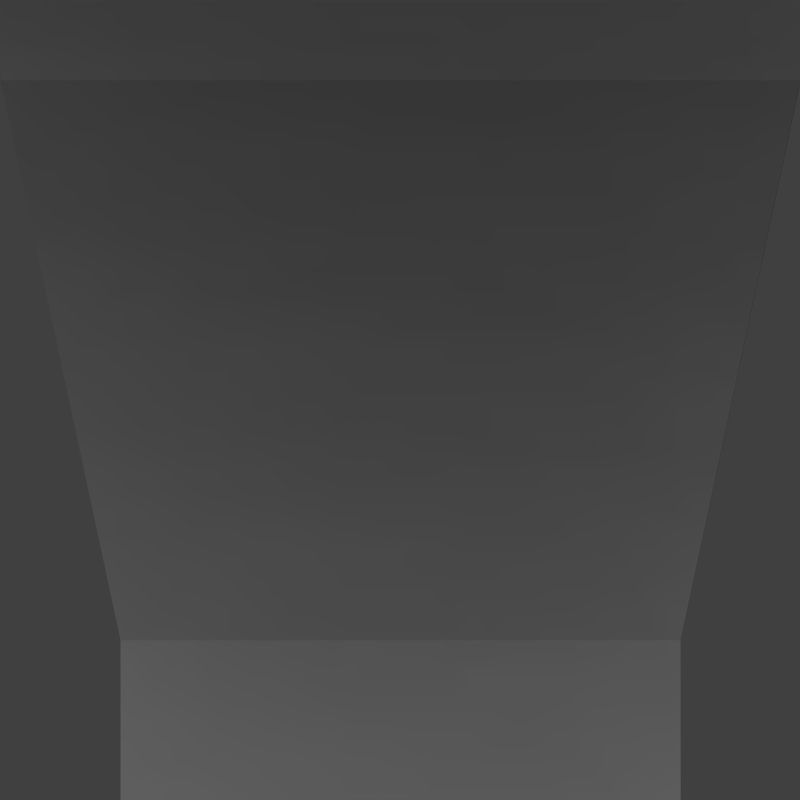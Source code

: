 # Source: chute.blend  (saved by Blender 2.74.0; exported with 4.5.12 LTS)
import bpy
from mathutils import Matrix  # noqa: F401  (used for matrix-valued properties, if any)

bpy.ops.wm.read_factory_settings(use_empty=True)
scene = bpy.context.scene
scene.name = 'Scene'

# ---- collections
col_collection_1 = bpy.data.collections.new('Collection 1'); scene.collection.children.link(col_collection_1)

# ---- images (referenced by path relative to the original .blend; pixels are not part of the script)
import os
ASSET_DIR = os.environ.get("B2B_ASSET_DIR", "")  # directory of the original .blend (textures are referenced by path, not embedded)
HERE = os.path.dirname(os.path.abspath(__file__))  # packed textures are extracted next to this script under _unpacked/

def load_image(name, relpath, width, height, colorspace="sRGB"):
    """Load a texture the original file referenced (path relative to the .blend, or extracted next to this script)."""
    p = next((c for c in (os.path.join(HERE, relpath), os.path.join(ASSET_DIR, relpath)) if relpath and os.path.exists(c)), "")
    if p:
        img = bpy.data.images.load(p, check_existing=True)
        img.name = name
    else:  # same state as the original file: an image datablock whose file is absent (Cycles renders it pink)
        img = bpy.data.images.new(name, width, height)
        img.source = "FILE"
        img.filepath = "//" + (relpath or name)
    img.colorspace_settings.name = colorspace
    return img
img_conveyor = load_image('conveyor', '_unpacked/conveyor.5b11bb3e.png', 512, 512, 'sRGB')

# ---- materials (node trees are filled in below, after node groups)
mat_conveyor = bpy.data.materials.new('Conveyor')
mat_conveyor.alpha_threshold = 0.0
mat_conveyor.roughness = 0.5
mat_conveyor.line_color = (0.0, 0.0, 0.0, 1.0)

# ---- material node trees
mat_conveyor.use_nodes = True; mat_conveyor.node_tree.nodes.clear()
_N = mat_conveyor.node_tree.nodes; _L = mat_conveyor.node_tree.links
n0 = _N.new('ShaderNodeOutputMaterial'); n0.name = 'Material Output'; n0.location = (300, 300)
n0.width = 120
n1 = _N.new('ShaderNodeBsdfDiffuse'); n1.name = 'Diffuse BSDF'; n1.location = (10, 300)
n2 = _N.new('ShaderNodeTexImage'); n2.name = 'Image Texture'; n2.location = (-190, 300)
n2.width = 150
n2.image = img_conveyor
_L.new(n1.outputs[0], n0.inputs[0])
_L.new(n2.outputs[0], n1.inputs[0])
n0.is_active_output = True

# ---- world
world_world = bpy.data.worlds.new('World'); scene.world = world_world
world_world.color = (0.05088, 0.05088, 0.05088)
world_world.use_sun_shadow = False
world_world.sun_shadow_jitter_overblur = 0.0
world_world.cycles.sampling_method = 'MANUAL'
world_world.cycles.sample_map_resolution = 256

# ---- cameras
cam_camera = bpy.data.cameras.new('Camera')
cam_camera.clip_end = 100.0
cam_camera.lens = 35.0
cam_camera.sensor_width = 32.0
cam_camera.sensor_height = 18.0
cam_camera.display_size = 2.0
cam_camera.dof.focus_distance = 0.0
cam_camera_001 = bpy.data.cameras.new('Camera.001')
cam_camera_001.type = 'ORTHO'
cam_camera_001.clip_end = 100.0
cam_camera_001.lens = 35.0
cam_camera_001.sensor_width = 32.0
cam_camera_001.sensor_height = 18.0
cam_camera_001.ortho_scale = 1.0
cam_camera_001.display_size = 2.0
cam_camera_001.dof.focus_distance = 0.0

# ---- lights
light_sun = bpy.data.lights.new('Sun', 'SUN')
light_sun.transmission_factor = 0.0
light_sun.angle = 0.1993
light_sun.energy = 2.0
light_sun.shadow_buffer_clip_start = 0.5
light_sun.shadow_soft_size = 0.1
light_sun.shadow_cascade_max_distance = 1000.0
light_sun.cycles.use_multiple_importance_sampling = False

# ---- meshes
me_chutemdl = bpy.data.meshes.new('chutemdl')
me_chutemdl.from_pydata([(0.15, -0.85, 0.0), (0.15, -0.15, 0.0), (0.85, -0.15, 0.0), (0.85, -0.85, 0.0), (2.98e-08, -1.0, 1.0), (2.98e-08, 5.96e-08, 1.0), (1.0, 5.96e-08, 1.0), (1.0, -1.0, 1.0), (2.98e-08, 5.96e-08, 0.9), (2.98e-08, -1.0, 0.9), (1.0, 5.96e-08, 0.9), (1.0, -1.0, 0.9), (0.15, -0.15, 0.2), (0.85, -0.15, 0.2), (0.85, -0.85, 0.2), (0.15, -0.85, 0.2), (0.9, -0.1, 0.5), (0.1, -0.1, 0.5), (0.1, -0.9, 0.5), (0.9, -0.9, 0.5), (0.1, -0.1, 1.0), (0.9, -0.1, 0.9), (0.9, -0.9, 0.5), (0.1, -0.1, 0.5), (0.9, -0.9, 0.9), (0.1, -0.9, 0.5), (0.9, -0.9, 0.5), (0.1, -0.9, 0.5), (0.9, -0.1, 0.5), (0.1, -0.1, 0.5), (0.9, -0.1, 1.0), (0.1, -0.9, 1.0), (0.1, -0.9, 0.9), (0.1, -0.1, 0.9), (0.9, -0.1, 0.5), (0.9, -0.9, 1.0), (0.729, -0.729, 0.7297), (0.729, -0.271, 0.7297), (0.271, -0.271, 0.7297), (0.271, -0.729, 0.7297), (0.15, -0.85, 0.0), (0.15, -0.15, 0.0), (0.85, -0.15, 0.0), (0.85, -0.85, 0.0), (2.98e-08, -1.0, 1.0), (2.98e-08, 5.96e-08, 1.0), (1.0, 5.96e-08, 1.0), (1.0, -1.0, 1.0), (2.98e-08, 5.96e-08, 0.9), (2.98e-08, -1.0, 0.9), (1.0, 5.96e-08, 0.9), (1.0, -1.0, 0.9), (0.15, -0.15, 0.2), (0.85, -0.15, 0.2), (0.85, -0.85, 0.2), (0.15, -0.85, 0.2), (0.9, -0.1, 0.5), (0.1, -0.1, 0.5), (0.1, -0.9, 0.5), (0.9, -0.9, 0.5), (0.1, -0.1, 1.0), (0.9, -0.1, 0.9), (0.9, -0.9, 0.5), (0.1, -0.1, 0.5), (0.9, -0.9, 0.9), (0.1, -0.9, 0.5), (0.9, -0.9, 0.5), (0.1, -0.9, 0.5), (0.9, -0.1, 0.5), (0.1, -0.1, 0.5), (0.9, -0.1, 1.0), (0.1, -0.9, 1.0), (0.1, -0.9, 0.9), (0.1, -0.1, 0.9), (0.9, -0.1, 0.5), (0.9, -0.9, 1.0), (0.729, -0.729, 0.7297), (0.729, -0.271, 0.7297), (0.271, -0.271, 0.7297), (0.271, -0.729, 0.7297), (0.271, -0.271, 0.7297), (0.729, -0.271, 0.7297)], [(73, 69), (52, 41), (49, 44), (59, 62), (53, 42), (54, 43), (67, 72), (48, 45), (55, 40), (50, 46), (51, 47), (52, 48), (53, 50), (54, 51), (55, 49), (65, 58), (65, 71), (63, 57), (75, 47), (60, 57), (68, 56), (70, 56), (62, 66), (59, 75), (74, 68), (63, 69), (71, 44), (70, 46), (58, 67), (60, 45), (61, 74), (64, 66), (78, 73), (79, 72), (77, 61), (76, 64), (80, 81)], [(15, 12, 1, 0), (12, 13, 2, 1), (13, 14, 3, 2), (14, 15, 0, 3), (0, 1, 2, 3), (27, 29, 23, 18), (16, 17, 23, 28), (28, 23, 29, 34), (9, 8, 12, 15), (8, 10, 13, 12), (10, 11, 14, 13), (11, 9, 15, 14), (26, 27, 18, 22), (16, 19, 35, 30), (25, 17, 20, 31), (7, 35, 31, 4), (34, 26, 22, 28), (22, 18, 25, 19), (4, 5, 8, 9), (31, 20, 5, 4), (7, 4, 9, 11), (19, 25, 31, 35), (28, 22, 19, 16), (30, 6, 5, 20), (30, 20, 17, 16), (5, 6, 10, 8), (18, 23, 17, 25), (7, 6, 30, 35), (6, 7, 11, 10), (24, 36, 39, 32), (32, 33, 29, 27), (21, 24, 26, 34), (24, 32, 27, 26), (34, 29, 33, 21), (32, 39, 38, 33), (21, 33, 38, 37), (37, 38, 39, 36), (24, 21, 37, 36)])
_uv = me_chutemdl.uv_layers.new(name='UVMap')
_uv.uv.foreach_set('vector', [0.4902, 0.7949, 0.4902, 0.7402, 0.5039, 0.7402, 0.5039, 0.7949, 0.4902, 0.7949, 0.4902, 0.7402, 0.5039, 0.7402, 0.5039, 0.7949, 0.4902, 0.7949, 0.4902, 0.7402, 0.5039, 0.7402, 0.5039, 0.7949, 0.4902, 0.7949, 0.4902, 0.7402, 0.5039, 0.7402, 0.5039, 0.7949, 0.08984, 0.6348, 0.3613, 0.6348, 0.3613, 0.9102, 0.08984, 0.9102, 0.3809, 0.7988, 0.3809, 0.7344, 0.3809, 0.7344, 0.3809, 0.7988, 0.3848, 0.7344, 0.3848, 0.7988, 0.3809, 0.7988, 0.3809, 0.7344, 0.3809, 0.7344, 0.3809, 0.7988, 0.3809, 0.7988, 0.3809, 0.7344, 0.4355, 0.8047, 0.4355, 0.7305, 0.4902, 0.7402, 0.4902, 0.7949, 0.4355, 0.8047, 0.4355, 0.7305, 0.4902, 0.7402, 0.4902, 0.7949, 0.4355, 0.8047, 0.4355, 0.7305, 0.4902, 0.7402, 0.4902, 0.7949, 0.4355, 0.8047, 0.4355, 0.7305, 0.4902, 0.7402, 0.4902, 0.7949, 0.3809, 0.7988, 0.3809, 0.7344, 0.3809, 0.7344, 0.3809, 0.7988, 0.3848, 0.7988, 0.3848, 0.7344, 0.4199, 0.7344, 0.4199, 0.7988, 0.3848, 0.7988, 0.3848, 0.7344, 0.4199, 0.7344, 0.4199, 0.7988, 0.4258, 0.8047, 0.4199, 0.7988, 0.4199, 0.7344, 0.4258, 0.7305, 0.3809, 0.7988, 0.3809, 0.7344, 0.3809, 0.7344, 0.3809, 0.7988, 0.3809, 0.7988, 0.3809, 0.7344, 0.3848, 0.7344, 0.3848, 0.7988, 0.4258, 0.8047, 0.4258, 0.7305, 0.4355, 0.7305, 0.4355, 0.8047, 0.4199, 0.7988, 0.4199, 0.7344, 0.4258, 0.7305, 0.4258, 0.8047, 0.4258, 0.8047, 0.4258, 0.7305, 0.4355, 0.7305, 0.4355, 0.8047, 0.3848, 0.7988, 0.3848, 0.7344, 0.4199, 0.7344, 0.4199, 0.7988, 0.3809, 0.7988, 0.3809, 0.7344, 0.3848, 0.7344, 0.3848, 0.7988, 0.4199, 0.7344, 0.4258, 0.7305, 0.4258, 0.8047, 0.4199, 0.7988, 0.4199, 0.7344, 0.4199, 0.7988, 0.3848, 0.7988, 0.3848, 0.7344, 0.4258, 0.8047, 0.4258, 0.7305, 0.4355, 0.7305, 0.4355, 0.8047, 0.3809, 0.7988, 0.3809, 0.7344, 0.3848, 0.7344, 0.3848, 0.7988, 0.4258, 0.7305, 0.4258, 0.8047, 0.4199, 0.7988, 0.4199, 0.7344, 0.4258, 0.8047, 0.4258, 0.7305, 0.4355, 0.7305, 0.4355, 0.8047, 0.3516, 0.7988, 0.332, 0.7852, 0.332, 0.75, 0.3516, 0.7344, 0.3516, 0.7988, 0.3516, 0.7344, 0.3809, 0.7344, 0.3809, 0.7988, 0.3516, 0.7988, 0.3516, 0.7344, 0.3809, 0.7344, 0.3809, 0.7988, 0.3516, 0.7988, 0.3516, 0.7344, 0.3809, 0.7344, 0.3809, 0.7988, 0.3809, 0.7344, 0.3809, 0.7988, 0.3516, 0.7988, 0.3516, 0.7344, 0.3516, 0.7988, 0.332, 0.7852, 0.332, 0.75, 0.3516, 0.7344, 0.3516, 0.7344, 0.3516, 0.7988, 0.332, 0.7852, 0.332, 0.75, 0.332, 0.75, 0.332, 0.7852, 0.3008, 0.7852, 0.3008, 0.75, 0.3516, 0.7344, 0.3516, 0.7988, 0.332, 0.7852, 0.332, 0.75])
me_chutemdl.materials.append(mat_conveyor)
me_chutemdl.use_remesh_preserve_volume = False
me_chutemdl.use_remesh_preserve_attributes = False
me_chutemdl.use_mirror_vertex_groups = False
me_chutemdl.update()

# ---- objects
ob_sun = bpy.data.objects.new('Sun', light_sun)
ob_camera = bpy.data.objects.new('Camera', cam_camera)
ob_chute = bpy.data.objects.new('Chute', me_chutemdl)
ob_camera_001 = bpy.data.objects.new('Camera.001', cam_camera_001)

# ---- transforms, parenting, visibility, modifiers, constraints
ob_sun.location = (-2.169, 1.319, 1.988)
ob_sun.rotation_euler = (-0.6944, 0.7952, 1.195)
ob_sun.lineart.crease_threshold = 0.0
ob_camera.location = (-1.0, 1.0, 1.5)
ob_camera.rotation_euler = (1.178, 0.0, 3.927)
ob_camera.lineart.crease_threshold = 0.0
ob_chute.location = (0.0, 0.0, 0.0)
ob_chute.lineart.crease_threshold = 0.0
ob_camera_001.location = (0.5, 1.5, 0.5)
ob_camera_001.rotation_euler = (1.571, 0.0, 3.142)
ob_camera_001.lineart.crease_threshold = 0.0

# ---- collection membership
col_collection_1.objects.link(ob_sun)
col_collection_1.objects.link(ob_camera)
col_collection_1.objects.link(ob_chute)
col_collection_1.objects.link(ob_camera_001)

# ---- scene / render settings (as saved in the file)
scene.camera = ob_camera_001
scene.frame_start = 1; scene.frame_end = 1; scene.frame_set(1)
scene.render.engine = 'CYCLES'
scene.render.image_settings.color_depth = '16'
scene.render.image_settings.compression = 100
scene.render.resolution_x = 128
scene.render.resolution_y = 128
scene.render.dither_intensity = 0.0
scene.render.film_transparent = True
scene.cycles.use_denoising = False
scene.cycles.samples = 10
scene.cycles.sampling_pattern = 'TABULATED_SOBOL'
scene.cycles.light_sampling_threshold = 0.0
scene.cycles.use_adaptive_sampling = False
scene.cycles.use_light_tree = False
scene.cycles.blur_glossy = 0.0
scene.cycles.pixel_filter_type = 'GAUSSIAN'
scene.cycles.sample_clamp_indirect = 0.0
scene.view_settings.view_transform = 'Standard'
bpy.context.view_layer.update()
